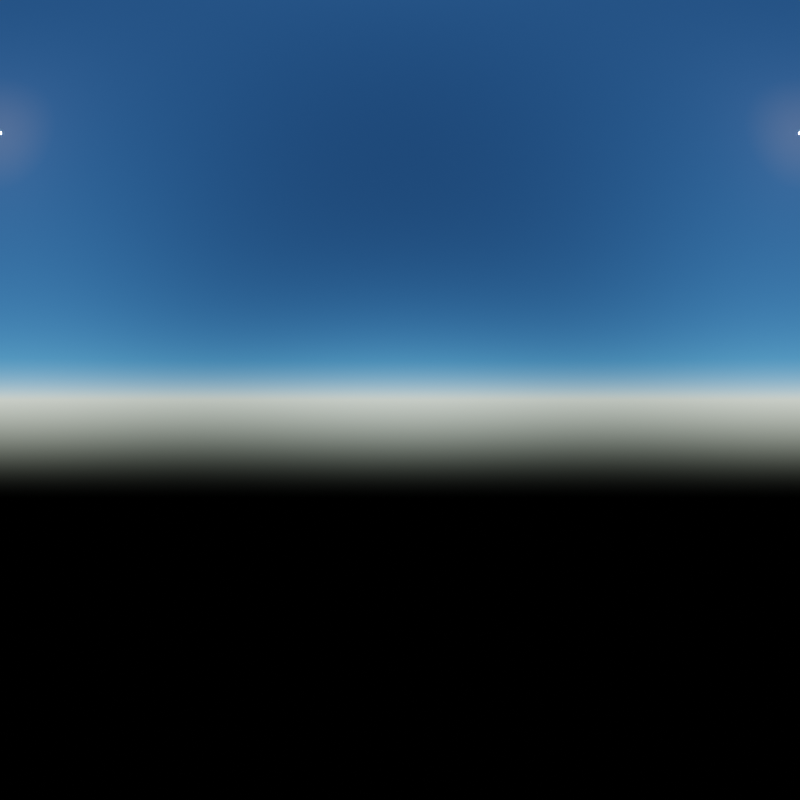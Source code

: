 # Source: SunSky.blend  (saved by Blender 3.3.6; exported with 4.5.12 LTS)
import bpy
from mathutils import Matrix  # noqa: F401  (used for matrix-valued properties, if any)

bpy.ops.wm.read_factory_settings(use_empty=True)
scene = bpy.context.scene
scene.name = 'Scene'

# ---- collections
col_collection = bpy.data.collections.new('Collection'); scene.collection.children.link(col_collection)

# ---- world
world_world = bpy.data.worlds.new('World'); scene.world = world_world
world_world.use_nodes = True; world_world.node_tree.nodes.clear()
_N = world_world.node_tree.nodes; _L = world_world.node_tree.links
n0 = _N.new('ShaderNodeTexSky'); n0.name = '大気テクスチャ'; n0.location = (-307, 250)
n0.sun_elevation = 1.047
n0.air_density = 0.5545
n0.dust_density = 0.05
n1 = _N.new('ShaderNodeOutputWorld'); n1.name = 'World Output'; n1.location = (294, 282)
n2 = _N.new('ShaderNodeBackground'); n2.name = '背景'; n2.location = (80, 269)
n2.inputs[1].default_value = 0.1
n3 = _N.new('ShaderNodeHueSaturation'); n3.name = 'HSV(色相/彩度/輝度)'; n3.location = (-102, 228)
n3.inputs[1].default_value = 1.6
n3.inputs[3].default_value = 0.7178
_L.new(n0.outputs[0], n3.inputs[4])
_L.new(n3.outputs[0], n2.inputs[0])
_L.new(n2.outputs[0], n1.inputs[0])
n1.is_active_output = True
world_world.color = (0.05088, 0.05088, 0.05088)
world_world.use_sun_shadow = False
world_world.sun_shadow_jitter_overblur = 0.0

# ---- cameras
cam_x = bpy.data.cameras.new('カメラ')
cam_x.type = 'PANO'
cam_x.panorama_type = 'EQUIRECTANGULAR'

# ---- objects
ob_x = bpy.data.objects.new('カメラ', cam_x)

# ---- transforms, parenting, visibility, modifiers, constraints
ob_x.location = (0.0, 0.0, 0.0)
ob_x.rotation_euler = (1.571, 0.0, 3.142)

# ---- collection membership
col_collection.objects.link(ob_x)

# ---- scene / render settings (as saved in the file)
scene.camera = ob_x
scene.frame_start = 1; scene.frame_end = 250; scene.frame_set(1)
scene.render.engine = 'CYCLES'
scene.render.image_settings.file_format = 'HDR'
scene.render.image_settings.color_mode = 'RGB'
scene.render.image_settings.color_depth = '32'
scene.render.resolution_x = 2048
scene.render.resolution_y = 2048
scene.cycles.sampling_pattern = 'TABULATED_SOBOL'
scene.cycles.use_light_tree = False
scene.view_settings.view_transform = 'Filmic'
bpy.context.view_layer.update()
